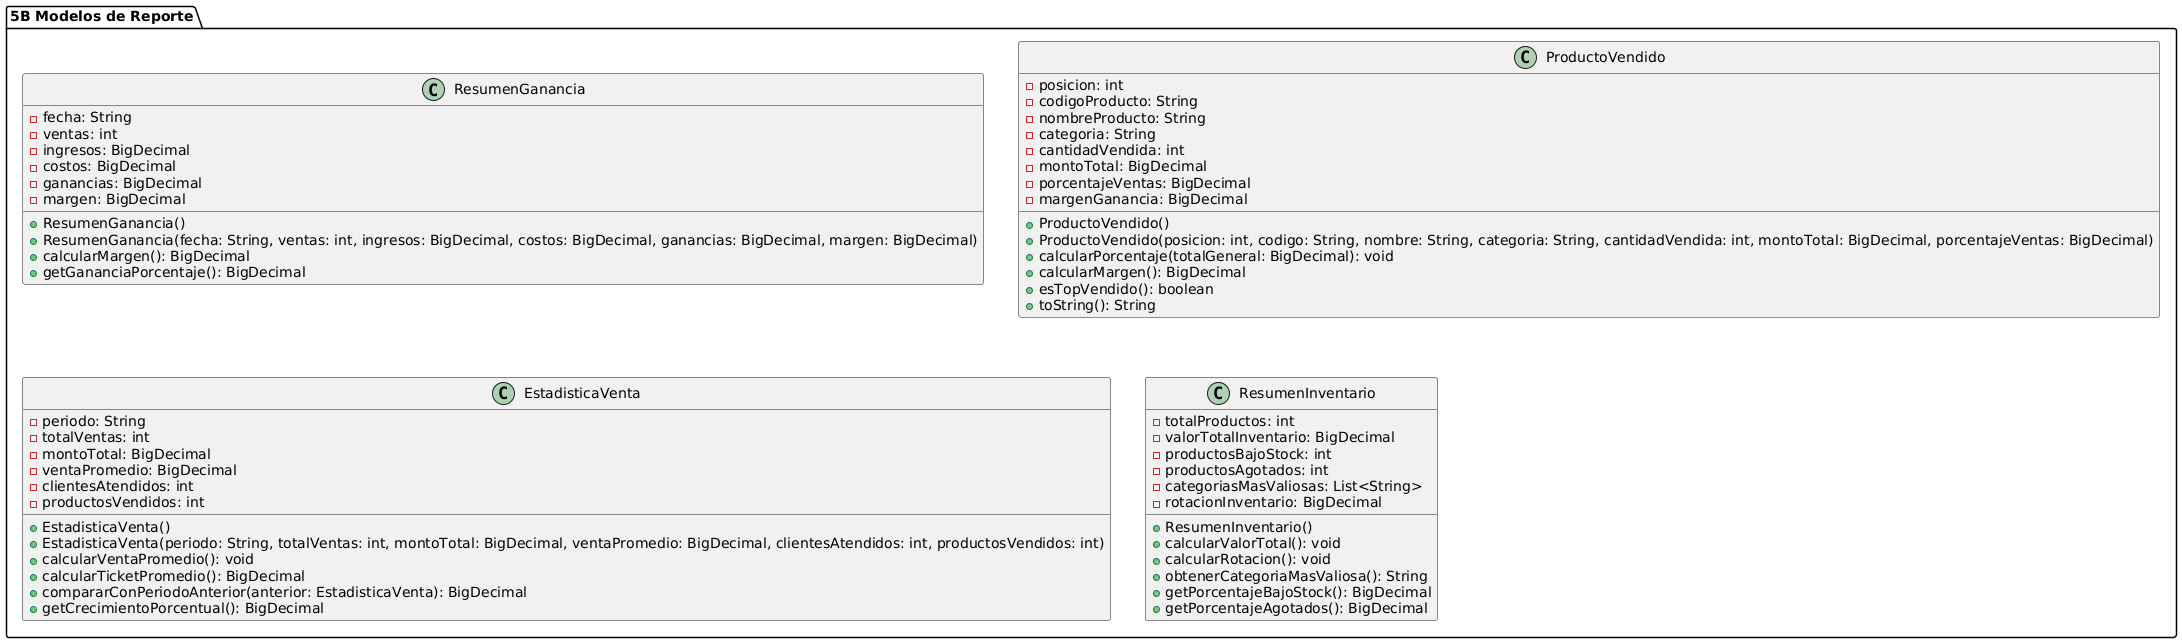

The diagram above was rendered by PlantUML. Its source (embedded in the PNG):
@startuml
package "5B Modelos de Reporte" {

  class ResumenGanancia {
    - fecha: String
    - ventas: int
    - ingresos: BigDecimal
    - costos: BigDecimal
    - ganancias: BigDecimal
    - margen: BigDecimal
    __
    + ResumenGanancia()
    + ResumenGanancia(fecha: String, ventas: int, ingresos: BigDecimal, costos: BigDecimal, ganancias: BigDecimal, margen: BigDecimal)
    + calcularMargen(): BigDecimal
    + getGananciaPorcentaje(): BigDecimal
  }

  class ProductoVendido {
    - posicion: int
    - codigoProducto: String
    - nombreProducto: String
    - categoria: String
    - cantidadVendida: int
    - montoTotal: BigDecimal
    - porcentajeVentas: BigDecimal
    - margenGanancia: BigDecimal
    __
    + ProductoVendido()
    + ProductoVendido(posicion: int, codigo: String, nombre: String, categoria: String, cantidadVendida: int, montoTotal: BigDecimal, porcentajeVentas: BigDecimal)
    + calcularPorcentaje(totalGeneral: BigDecimal): void
    + calcularMargen(): BigDecimal
    + esTopVendido(): boolean
    + toString(): String
  }

  class EstadisticaVenta {
    - periodo: String
    - totalVentas: int
    - montoTotal: BigDecimal
    - ventaPromedio: BigDecimal
    - clientesAtendidos: int
    - productosVendidos: int
    __
    + EstadisticaVenta()
    + EstadisticaVenta(periodo: String, totalVentas: int, montoTotal: BigDecimal, ventaPromedio: BigDecimal, clientesAtendidos: int, productosVendidos: int)
    + calcularVentaPromedio(): void
    + calcularTicketPromedio(): BigDecimal
    + compararConPeriodoAnterior(anterior: EstadisticaVenta): BigDecimal
    + getCrecimientoPorcentual(): BigDecimal
  }

  class ResumenInventario {
    - totalProductos: int
    - valorTotalInventario: BigDecimal
    - productosBajoStock: int
    - productosAgotados: int
    - categoriasMasValiosas: List<String>
    - rotacionInventario: BigDecimal
    __
    + ResumenInventario()
    + calcularValorTotal(): void
    + calcularRotacion(): void
    + obtenerCategoriaMasValiosa(): String
    + getPorcentajeBajoStock(): BigDecimal
    + getPorcentajeAgotados(): BigDecimal
  }

}
@enduml